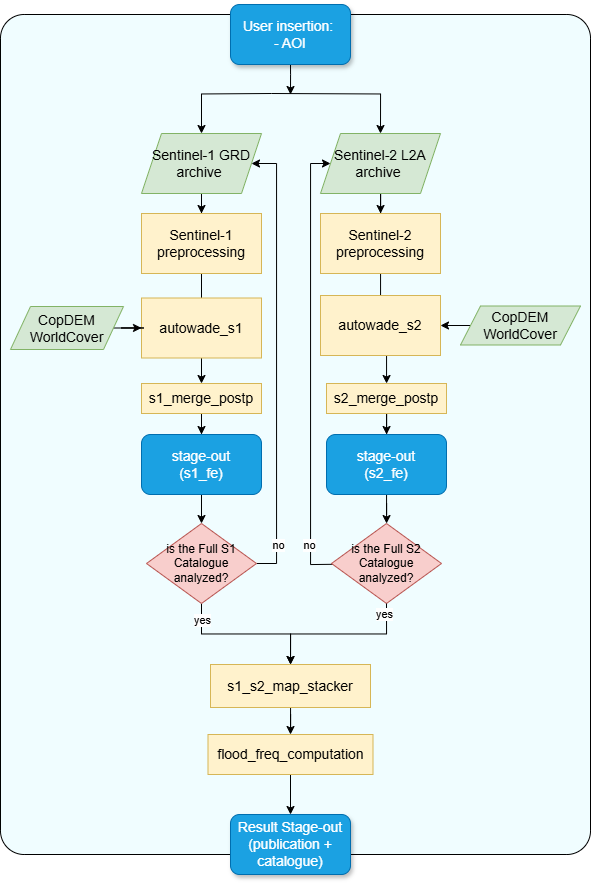

The diagram above was exported from draw.io. Its source (the exported page's mxGraphModel, read from the mxfile embedded in the PNG):
<mxGraphModel dx="925" dy="625" grid="1" gridSize="10" guides="1" tooltips="1" connect="1" arrows="1" fold="1" page="1" pageScale="1" pageWidth="827" pageHeight="1169" math="0" shadow="0">
  <root>
    <mxCell id="0" />
    <mxCell id="1" parent="0" />
    <mxCell id="W3dnjeu3tkoQpGxE7reE-2" value="" style="rounded=1;whiteSpace=wrap;html=1;arcSize=4;fillStyle=auto;fillColor=light-dark(#f0fdff, #ededed);" parent="1" vertex="1">
      <mxGeometry x="310" y="300" width="590" height="840" as="geometry" />
    </mxCell>
    <mxCell id="u6Bu1VjNIj1suD1Yfefl-2" style="edgeStyle=orthogonalEdgeStyle;rounded=0;orthogonalLoop=1;jettySize=auto;html=1;exitX=0.5;exitY=1;exitDx=0;exitDy=0;" parent="1" source="gAAHE8UlC_w2irm6swV4-1" edge="1">
      <mxGeometry relative="1" as="geometry">
        <mxPoint x="600" y="380" as="targetPoint" />
        <Array as="points">
          <mxPoint x="600" y="360" />
          <mxPoint x="600" y="360" />
        </Array>
      </mxGeometry>
    </mxCell>
    <mxCell id="gAAHE8UlC_w2irm6swV4-1" value="User insertion:&amp;nbsp;&lt;div&gt;- AOI&lt;/div&gt;" style="rounded=1;whiteSpace=wrap;html=1;fillColor=#1ba1e2;strokeColor=#006EAF;fontColor=#ffffff;fontSize=14;textShadow=0;shadow=1;" parent="1" vertex="1">
      <mxGeometry x="540" y="290" width="120" height="60" as="geometry" />
    </mxCell>
    <mxCell id="gAAHE8UlC_w2irm6swV4-25" value="" style="edgeStyle=orthogonalEdgeStyle;rounded=0;orthogonalLoop=1;jettySize=auto;html=1;" parent="1" target="gAAHE8UlC_w2irm6swV4-24" edge="1">
      <mxGeometry relative="1" as="geometry">
        <mxPoint x="581" y="379" as="sourcePoint" />
      </mxGeometry>
    </mxCell>
    <mxCell id="gAAHE8UlC_w2irm6swV4-27" style="edgeStyle=orthogonalEdgeStyle;rounded=0;orthogonalLoop=1;jettySize=auto;html=1;exitX=0.5;exitY=1;exitDx=0;exitDy=0;entryX=0.5;entryY=0;entryDx=0;entryDy=0;" parent="1" target="gAAHE8UlC_w2irm6swV4-26" edge="1">
      <mxGeometry relative="1" as="geometry">
        <mxPoint x="581" y="379" as="sourcePoint" />
      </mxGeometry>
    </mxCell>
    <mxCell id="gAAHE8UlC_w2irm6swV4-29" value="" style="edgeStyle=orthogonalEdgeStyle;rounded=0;orthogonalLoop=1;jettySize=auto;html=1;" parent="1" source="gAAHE8UlC_w2irm6swV4-24" target="gAAHE8UlC_w2irm6swV4-28" edge="1">
      <mxGeometry relative="1" as="geometry" />
    </mxCell>
    <mxCell id="gAAHE8UlC_w2irm6swV4-24" value="Sentinel-1 GRD archive&amp;nbsp;" style="shape=parallelogram;perimeter=parallelogramPerimeter;whiteSpace=wrap;html=1;fixedSize=1;fillColor=#d5e8d4;strokeColor=#82b366;rounded=0;fontSize=14;" parent="1" vertex="1">
      <mxGeometry x="451" y="419" width="120" height="60" as="geometry" />
    </mxCell>
    <mxCell id="gAAHE8UlC_w2irm6swV4-31" value="" style="edgeStyle=orthogonalEdgeStyle;rounded=0;orthogonalLoop=1;jettySize=auto;html=1;" parent="1" source="gAAHE8UlC_w2irm6swV4-26" target="gAAHE8UlC_w2irm6swV4-30" edge="1">
      <mxGeometry relative="1" as="geometry" />
    </mxCell>
    <mxCell id="gAAHE8UlC_w2irm6swV4-26" value="Sentinel-2 L2A archive&amp;nbsp;" style="shape=parallelogram;perimeter=parallelogramPerimeter;whiteSpace=wrap;html=1;fixedSize=1;fillColor=#d5e8d4;strokeColor=#82b366;rounded=0;fontSize=14;" parent="1" vertex="1">
      <mxGeometry x="630" y="419" width="120" height="60" as="geometry" />
    </mxCell>
    <mxCell id="gAAHE8UlC_w2irm6swV4-38" value="" style="edgeStyle=orthogonalEdgeStyle;rounded=0;orthogonalLoop=1;jettySize=auto;html=1;" parent="1" source="gAAHE8UlC_w2irm6swV4-28" target="gAAHE8UlC_w2irm6swV4-34" edge="1">
      <mxGeometry relative="1" as="geometry" />
    </mxCell>
    <mxCell id="gAAHE8UlC_w2irm6swV4-28" value="Sentinel-1 preprocessing" style="whiteSpace=wrap;html=1;fillColor=#fff2cc;strokeColor=#d6b656;rounded=0;fontSize=14;" parent="1" vertex="1">
      <mxGeometry x="451" y="499" width="120" height="60" as="geometry" />
    </mxCell>
    <mxCell id="gAAHE8UlC_w2irm6swV4-39" value="" style="edgeStyle=orthogonalEdgeStyle;rounded=0;orthogonalLoop=1;jettySize=auto;html=1;" parent="1" source="gAAHE8UlC_w2irm6swV4-30" target="gAAHE8UlC_w2irm6swV4-35" edge="1">
      <mxGeometry relative="1" as="geometry" />
    </mxCell>
    <mxCell id="gAAHE8UlC_w2irm6swV4-30" value="Sentinel-2 preprocessing" style="whiteSpace=wrap;html=1;fillColor=#fff2cc;strokeColor=#d6b656;rounded=0;fontSize=14;" parent="1" vertex="1">
      <mxGeometry x="630" y="499" width="120" height="60" as="geometry" />
    </mxCell>
    <mxCell id="gAAHE8UlC_w2irm6swV4-32" value="autowade_s1" style="whiteSpace=wrap;html=1;fillColor=#fff2cc;strokeColor=#d6b656;rounded=0;fontSize=14;" parent="1" vertex="1">
      <mxGeometry x="451" y="583.5" width="120" height="60" as="geometry" />
    </mxCell>
    <mxCell id="gAAHE8UlC_w2irm6swV4-33" value="autowade_s2" style="whiteSpace=wrap;html=1;fillColor=#fff2cc;strokeColor=#d6b656;rounded=0;fontSize=14;" parent="1" vertex="1">
      <mxGeometry x="630" y="581" width="120" height="60" as="geometry" />
    </mxCell>
    <mxCell id="u6Bu1VjNIj1suD1Yfefl-32" value="" style="edgeStyle=orthogonalEdgeStyle;rounded=0;orthogonalLoop=1;jettySize=auto;html=1;" parent="1" source="gAAHE8UlC_w2irm6swV4-34" target="u6Bu1VjNIj1suD1Yfefl-30" edge="1">
      <mxGeometry relative="1" as="geometry" />
    </mxCell>
    <mxCell id="gAAHE8UlC_w2irm6swV4-34" value="s1_merge_postp" style="whiteSpace=wrap;html=1;fillColor=#fff2cc;strokeColor=#d6b656;rounded=0;fontSize=14;" parent="1" vertex="1">
      <mxGeometry x="451" y="669" width="120" height="30" as="geometry" />
    </mxCell>
    <mxCell id="u6Bu1VjNIj1suD1Yfefl-33" value="" style="edgeStyle=orthogonalEdgeStyle;rounded=0;orthogonalLoop=1;jettySize=auto;html=1;" parent="1" source="gAAHE8UlC_w2irm6swV4-35" target="u6Bu1VjNIj1suD1Yfefl-31" edge="1">
      <mxGeometry relative="1" as="geometry" />
    </mxCell>
    <mxCell id="gAAHE8UlC_w2irm6swV4-35" value="s2_merge_postp" style="whiteSpace=wrap;html=1;fillColor=#fff2cc;strokeColor=#d6b656;rounded=0;fontSize=14;" parent="1" vertex="1">
      <mxGeometry x="636" y="669" width="120" height="30" as="geometry" />
    </mxCell>
    <mxCell id="u6Bu1VjNIj1suD1Yfefl-51" style="edgeStyle=orthogonalEdgeStyle;rounded=0;orthogonalLoop=1;jettySize=auto;html=1;exitX=1;exitY=0.5;exitDx=0;exitDy=0;entryX=1;entryY=0.5;entryDx=0;entryDy=0;" parent="1" source="gAAHE8UlC_w2irm6swV4-37" target="gAAHE8UlC_w2irm6swV4-24" edge="1">
      <mxGeometry relative="1" as="geometry">
        <Array as="points">
          <mxPoint x="586" y="849" />
          <mxPoint x="586" y="449" />
        </Array>
      </mxGeometry>
    </mxCell>
    <mxCell id="u6Bu1VjNIj1suD1Yfefl-52" value="no" style="edgeLabel;html=1;align=center;verticalAlign=middle;resizable=0;points=[];" parent="u6Bu1VjNIj1suD1Yfefl-51" vertex="1" connectable="0">
      <mxGeometry x="-0.8247" y="-1" relative="1" as="geometry">
        <mxPoint as="offset" />
      </mxGeometry>
    </mxCell>
    <mxCell id="WaI9658VpwIdFhPfDlx5-4" style="edgeStyle=orthogonalEdgeStyle;rounded=0;orthogonalLoop=1;jettySize=auto;html=1;exitX=0.5;exitY=1;exitDx=0;exitDy=0;entryX=0.5;entryY=0;entryDx=0;entryDy=0;" edge="1" parent="1" source="gAAHE8UlC_w2irm6swV4-37" target="eYdYzEnUAAuxP-RUYaWK-1">
      <mxGeometry relative="1" as="geometry" />
    </mxCell>
    <mxCell id="WaI9658VpwIdFhPfDlx5-5" value="yes" style="edgeLabel;html=1;align=center;verticalAlign=middle;resizable=0;points=[];" vertex="1" connectable="0" parent="WaI9658VpwIdFhPfDlx5-4">
      <mxGeometry x="-0.6517" relative="1" as="geometry">
        <mxPoint y="-9" as="offset" />
      </mxGeometry>
    </mxCell>
    <mxCell id="gAAHE8UlC_w2irm6swV4-37" value="is the Full S1 Catalogue analyzed?" style="rhombus;whiteSpace=wrap;html=1;fillColor=#f8cecc;strokeColor=#b85450;" parent="1" vertex="1">
      <mxGeometry x="456" y="809" width="110" height="80" as="geometry" />
    </mxCell>
    <mxCell id="gAAHE8UlC_w2irm6swV4-43" style="edgeStyle=orthogonalEdgeStyle;rounded=0;orthogonalLoop=1;jettySize=auto;html=1;exitX=0;exitY=0.5;exitDx=0;exitDy=0;" parent="1" source="gAAHE8UlC_w2irm6swV4-40" edge="1">
      <mxGeometry relative="1" as="geometry">
        <Array as="points">
          <mxPoint x="711" y="849" />
          <mxPoint x="620" y="850" />
          <mxPoint x="620" y="449" />
        </Array>
        <mxPoint x="640" y="449" as="targetPoint" />
      </mxGeometry>
    </mxCell>
    <mxCell id="u6Bu1VjNIj1suD1Yfefl-14" value="no" style="edgeLabel;html=1;align=center;verticalAlign=middle;resizable=0;points=[];" parent="gAAHE8UlC_w2irm6swV4-43" vertex="1" connectable="0">
      <mxGeometry x="-0.6239" y="3" relative="1" as="geometry">
        <mxPoint as="offset" />
      </mxGeometry>
    </mxCell>
    <mxCell id="WaI9658VpwIdFhPfDlx5-1" style="edgeStyle=orthogonalEdgeStyle;rounded=0;orthogonalLoop=1;jettySize=auto;html=1;exitX=0.5;exitY=1;exitDx=0;exitDy=0;" edge="1" parent="1" source="eYdYzEnUAAuxP-RUYaWK-1">
      <mxGeometry relative="1" as="geometry">
        <mxPoint x="600" y="970" as="targetPoint" />
      </mxGeometry>
    </mxCell>
    <mxCell id="gAAHE8UlC_w2irm6swV4-40" value="is the Full S2 Catalogue analyzed?" style="rhombus;whiteSpace=wrap;html=1;fillColor=#f8cecc;strokeColor=#b85450;" parent="1" vertex="1">
      <mxGeometry x="641" y="809" width="110" height="80" as="geometry" />
    </mxCell>
    <mxCell id="cC6cFyrgTJkdW2jkB7yV-1" value="" style="edgeStyle=orthogonalEdgeStyle;rounded=0;orthogonalLoop=1;jettySize=auto;html=1;" parent="1" source="gAAHE8UlC_w2irm6swV4-54" target="gAAHE8UlC_w2irm6swV4-57" edge="1">
      <mxGeometry relative="1" as="geometry" />
    </mxCell>
    <mxCell id="gAAHE8UlC_w2irm6swV4-54" value="flood_freq_computation" style="whiteSpace=wrap;html=1;fillColor=#fff2cc;strokeColor=#d6b656;rounded=0;fontSize=14;" parent="1" vertex="1">
      <mxGeometry x="517.5" y="1020" width="165" height="40" as="geometry" />
    </mxCell>
    <mxCell id="gAAHE8UlC_w2irm6swV4-57" value="Result Stage-out (publication + catalogue)" style="whiteSpace=wrap;html=1;fillColor=#1ba1e2;strokeColor=#006EAF;rounded=1;fontColor=#ffffff;fontSize=14;shadow=1;" parent="1" vertex="1">
      <mxGeometry x="540" y="1100" width="120" height="60" as="geometry" />
    </mxCell>
    <mxCell id="u6Bu1VjNIj1suD1Yfefl-38" style="edgeStyle=orthogonalEdgeStyle;rounded=0;orthogonalLoop=1;jettySize=auto;html=1;exitX=0.5;exitY=1;exitDx=0;exitDy=0;entryX=0.5;entryY=0;entryDx=0;entryDy=0;" parent="1" source="u6Bu1VjNIj1suD1Yfefl-30" target="gAAHE8UlC_w2irm6swV4-37" edge="1">
      <mxGeometry relative="1" as="geometry" />
    </mxCell>
    <mxCell id="u6Bu1VjNIj1suD1Yfefl-30" value="stage-out&lt;div&gt;(s1_fe)&lt;/div&gt;" style="rounded=1;whiteSpace=wrap;html=1;fillColor=#1ba1e2;strokeColor=#006EAF;fontColor=#ffffff;fontSize=14;" parent="1" vertex="1">
      <mxGeometry x="451" y="720" width="120" height="60" as="geometry" />
    </mxCell>
    <mxCell id="u6Bu1VjNIj1suD1Yfefl-39" style="edgeStyle=orthogonalEdgeStyle;rounded=0;orthogonalLoop=1;jettySize=auto;html=1;" parent="1" source="u6Bu1VjNIj1suD1Yfefl-31" target="gAAHE8UlC_w2irm6swV4-40" edge="1">
      <mxGeometry relative="1" as="geometry" />
    </mxCell>
    <mxCell id="u6Bu1VjNIj1suD1Yfefl-31" value="stage-out&lt;div&gt;(s2_fe)&lt;/div&gt;" style="rounded=1;whiteSpace=wrap;html=1;fillColor=#1ba1e2;strokeColor=#006EAF;fontColor=#ffffff;fontSize=14;" parent="1" vertex="1">
      <mxGeometry x="636" y="720" width="120" height="60" as="geometry" />
    </mxCell>
    <mxCell id="u6Bu1VjNIj1suD1Yfefl-49" style="edgeStyle=orthogonalEdgeStyle;rounded=0;orthogonalLoop=1;jettySize=auto;html=1;exitX=0;exitY=0.5;exitDx=0;exitDy=0;entryX=1;entryY=0.5;entryDx=0;entryDy=0;" parent="1" source="u6Bu1VjNIj1suD1Yfefl-46" target="gAAHE8UlC_w2irm6swV4-33" edge="1">
      <mxGeometry relative="1" as="geometry" />
    </mxCell>
    <mxCell id="u6Bu1VjNIj1suD1Yfefl-46" value="&lt;div&gt;CopDEM&lt;/div&gt;&lt;div&gt;WorldCover&lt;/div&gt;" style="shape=parallelogram;perimeter=parallelogramPerimeter;whiteSpace=wrap;html=1;fixedSize=1;fillColor=#d5e8d4;strokeColor=#82b366;rounded=0;fontSize=14;" parent="1" vertex="1">
      <mxGeometry x="770" y="591.5" width="120" height="39" as="geometry" />
    </mxCell>
    <mxCell id="W3dnjeu3tkoQpGxE7reE-1" style="edgeStyle=orthogonalEdgeStyle;rounded=0;orthogonalLoop=1;jettySize=auto;html=1;exitX=1;exitY=0.5;exitDx=0;exitDy=0;" parent="1" source="u6Bu1VjNIj1suD1Yfefl-68" target="gAAHE8UlC_w2irm6swV4-32" edge="1">
      <mxGeometry relative="1" as="geometry" />
    </mxCell>
    <mxCell id="u6Bu1VjNIj1suD1Yfefl-68" value="CopDEM&lt;br&gt;&lt;div&gt;WorldCover&lt;/div&gt;" style="shape=parallelogram;perimeter=parallelogramPerimeter;whiteSpace=wrap;html=1;fixedSize=1;fillColor=#d5e8d4;strokeColor=#82b366;rounded=0;fontSize=14;" parent="1" vertex="1">
      <mxGeometry x="320" y="592" width="113" height="43" as="geometry" />
    </mxCell>
    <mxCell id="W3dnjeu3tkoQpGxE7reE-12" value="no" style="edgeLabel;html=1;align=center;verticalAlign=middle;resizable=0;points=[];" parent="1" vertex="1" connectable="0">
      <mxGeometry x="660" y="884" as="geometry">
        <mxPoint x="-42" y="-54" as="offset" />
      </mxGeometry>
    </mxCell>
    <mxCell id="WaI9658VpwIdFhPfDlx5-3" style="edgeStyle=orthogonalEdgeStyle;rounded=0;orthogonalLoop=1;jettySize=auto;html=1;entryX=0.5;entryY=0;entryDx=0;entryDy=0;" edge="1" parent="1" source="eYdYzEnUAAuxP-RUYaWK-1" target="gAAHE8UlC_w2irm6swV4-54">
      <mxGeometry relative="1" as="geometry" />
    </mxCell>
    <mxCell id="WaI9658VpwIdFhPfDlx5-6" value="" style="edgeStyle=orthogonalEdgeStyle;rounded=0;orthogonalLoop=1;jettySize=auto;html=1;exitX=0.5;exitY=1;exitDx=0;exitDy=0;" edge="1" parent="1" source="gAAHE8UlC_w2irm6swV4-40" target="eYdYzEnUAAuxP-RUYaWK-1">
      <mxGeometry relative="1" as="geometry">
        <mxPoint x="600" y="970" as="targetPoint" />
        <mxPoint x="696" y="889" as="sourcePoint" />
      </mxGeometry>
    </mxCell>
    <mxCell id="WaI9658VpwIdFhPfDlx5-7" value="yes" style="edgeLabel;html=1;align=center;verticalAlign=middle;resizable=0;points=[];" vertex="1" connectable="0" parent="WaI9658VpwIdFhPfDlx5-6">
      <mxGeometry x="-0.2393" y="-1" relative="1" as="geometry">
        <mxPoint x="27" y="-19" as="offset" />
      </mxGeometry>
    </mxCell>
    <mxCell id="eYdYzEnUAAuxP-RUYaWK-1" value="s1_s2_map_stacker" style="whiteSpace=wrap;html=1;fillColor=#fff2cc;strokeColor=#d6b656;rounded=0;fontSize=14;" parent="1" vertex="1">
      <mxGeometry x="520" y="950" width="160" height="43" as="geometry" />
    </mxCell>
  </root>
</mxGraphModel>